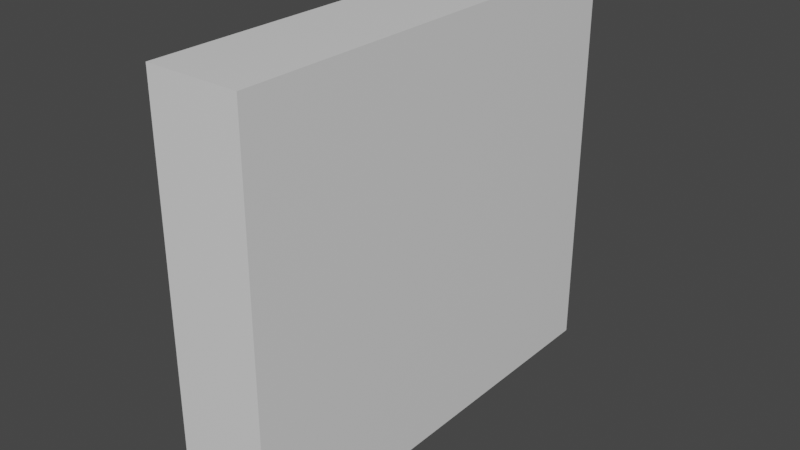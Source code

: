 # Source: scope.blend  (saved by Blender 2.81.16; exported with 4.5.12 LTS)
import bpy
from mathutils import Matrix  # noqa: F401  (used for matrix-valued properties, if any)

bpy.ops.wm.read_factory_settings(use_empty=True)
scene = bpy.context.scene
scene.name = 'Scene'

# ---- collections
col_collection = bpy.data.collections.new('Collection'); scene.collection.children.link(col_collection)

# ---- materials (node trees are filled in below, after node groups)
mat_material = bpy.data.materials.new('Material')
mat_material.alpha_threshold = 0.0
mat_material.use_transparent_shadow = False
mat_material.line_color = (0.0, 0.0, 0.0, 1.0)

# ---- material node trees
mat_material.use_nodes = True; mat_material.node_tree.nodes.clear()
_N = mat_material.node_tree.nodes; _L = mat_material.node_tree.links
n0 = _N.new('ShaderNodeOutputMaterial'); n0.name = 'Material Output'; n0.location = (300, 300)
n1 = _N.new('ShaderNodeBsdfPrincipled'); n1.name = 'Principled BSDF'; n1.location = (10, 300)
n1.distribution = 'GGX'
n1.subsurface_method = 'BURLEY'
n1.inputs[2].default_value = 0.4
n1.inputs[3].default_value = 1.45
n1.inputs[27].default_value = (0.0, 0.0, 0.0, 1.0)
n1.inputs[28].default_value = 1.0
_L.new(n1.outputs[0], n0.inputs[0])
n0.is_active_output = True

# ---- world
world_world = bpy.data.worlds.new('World'); scene.world = world_world
world_world.use_nodes = True; world_world.node_tree.nodes.clear()
_N = world_world.node_tree.nodes; _L = world_world.node_tree.links
n0 = _N.new('ShaderNodeOutputWorld'); n0.name = 'World Output'; n0.location = (300, 300)
n1 = _N.new('ShaderNodeBackground'); n1.name = 'Background'; n1.location = (10, 300)
n1.inputs[0].default_value = (0.05088, 0.05088, 0.05088, 1.0)
_L.new(n1.outputs[0], n0.inputs[0])
n0.is_active_output = True
world_world.color = (0.05088, 0.05088, 0.05088)
world_world.use_sun_shadow = False
world_world.sun_shadow_jitter_overblur = 0.0

# ---- meshes
me_cube = bpy.data.meshes.new('Cube')
me_cube.from_pydata([(0.02001, -0.09632, 0.08742), (0.02001, 0.09568, 0.08742), (0.02001, 0.09568, -0.08488), (0.02001, -0.09696, -0.08488), (-0.01959, -0.09632, 0.08742), (-0.01959, 0.09568, 0.08742), (-0.01959, 0.09568, -0.08488), (-0.01959, -0.09696, -0.08488)], [], [(1, 2, 6, 5), (0, 4, 7, 3), (2, 3, 7, 6), (0, 1, 5, 4), (0, 3, 2, 1), (4, 5, 6, 7)])
_uv = me_cube.uv_layers.new(name='UVMap')
_uv.uv.foreach_set('vector', [0.0, 0.0, 0.0, 0.0, 0.0, 0.0, 0.0, 0.0, 0.0, 0.0, 0.0, 0.0, 0.0, 0.0, 0.0, 0.0, 0.0, 0.0, 0.0, 0.0, 0.0, 0.0, 0.0, 0.0, 0.0, 0.0, 0.0, 0.0, 0.0, 0.0, 0.0, 0.0, 0.0, 0.0, 0.0, 0.0, 0.0, 0.0, 0.0, 0.0, 0.0, 0.0, 0.0, 0.0, 0.0, 0.0, 0.0, 0.0])
me_cube.materials.append(mat_material)
me_cube.use_remesh_preserve_volume = False
me_cube.use_remesh_preserve_attributes = False
me_cube.use_mirror_vertex_groups = False
me_cube.update()
me_cube_001 = bpy.data.meshes.new('Cube.001')
me_cube_001.from_pydata([(-0.02136, 0.02814, -0.1331), (-0.02136, 0.1679, -0.1331), (-0.02136, 0.1679, -0.0201), (-0.02136, 0.02862, -0.0201), (-0.002406, 0.02814, -0.1331), (-0.002406, 0.1679, -0.1331), (-0.002406, 0.1679, -0.0201), (-0.002406, 0.02862, -0.0201)], [], [(2, 6, 5, 1), (3, 7, 6, 2), (1, 5, 4, 0), (0, 4, 7, 3), (7, 4, 5, 6), (3, 2, 1, 0)])
_uv = me_cube_001.uv_layers.new(name='UVMap')
_uv.uv.foreach_set('vector', [0.0, 0.0, 0.0, 0.0, 0.0, 0.0, 0.0, 0.0, 0.0, 0.0, 0.0, 0.0, 0.0, 0.0, 0.0, 0.0, 0.0, 0.0, 0.0, 0.0, 0.0, 0.0, 0.0, 0.0, 0.0, 0.0, 0.0, 0.0, 0.0, 0.0, 0.0, 0.0, 0.0, 0.0, 0.0, 0.0, 0.0, 0.0, 0.0, 0.0, 0.0, 0.0, 0.0, 0.0, 0.0, 0.0, 0.0, 0.0])
me_cube_001.use_remesh_fix_poles = True
me_cube_001.use_remesh_preserve_attributes = False
me_cube_001.use_mirror_vertex_groups = False
me_cube_001.update()

# ---- objects
ob_cube = bpy.data.objects.new('Cube', me_cube)
ob_shader_scopedisplay = bpy.data.objects.new('@Shader_ScopeDisplay', me_cube_001)

# ---- transforms, parenting, visibility, modifiers, constraints
ob_cube.location = (0.0, 0.0, 0.0)
ob_cube.lock_rotations_4d = False
ob_cube.empty_display_type = 'ARROWS'
ob_cube.lineart.crease_threshold = 0.0
ob_shader_scopedisplay.parent = ob_cube
ob_shader_scopedisplay.location = (2.181e-17, -0.09823, 0.08615)
ob_shader_scopedisplay.lineart.crease_threshold = 0.0

# ---- collection membership
col_collection.objects.link(ob_cube)
col_collection.objects.link(ob_shader_scopedisplay)

# ---- scene / render settings (as saved in the file)
scene.frame_start = 1; scene.frame_end = 250; scene.frame_set(0)
scene.render.engine = 'BLENDER_EEVEE_NEXT'
scene.cycles.use_denoising = False
scene.cycles.samples = 128
scene.cycles.sampling_pattern = 'TABULATED_SOBOL'
scene.cycles.use_adaptive_sampling = False
scene.cycles.use_light_tree = False
scene.view_settings.view_transform = 'Filmic'
bpy.context.view_layer.update()

# ---- added for rendering (the .blend has no active camera and no usable light): camera, sun
cam_auto = bpy.data.cameras.new('AutoCamera')
cam_auto.lens = 50.0
cam_auto.sensor_width = 36.0
cam_auto.clip_end = 1000.0
ob_auto_camera = bpy.data.objects.new('AutoCamera', cam_auto)
scene.collection.objects.link(ob_auto_camera)
ob_auto_camera.location = (0.241496, -0.291236, 0.195005)
ob_auto_camera.rotation_euler = (1.09748, -7.21219e-08, 0.694738)
scene.camera = ob_auto_camera
light_auto_sun = bpy.data.lights.new('AutoSun', 'SUN')
light_auto_sun.energy = 3.0
light_auto_sun.angle = 0.0523599
ob_auto_sun = bpy.data.objects.new('AutoSun', light_auto_sun)
scene.collection.objects.link(ob_auto_sun)
ob_auto_sun.rotation_euler = (0.872665, 0.174533, 0.523599)
bpy.context.view_layer.update()
